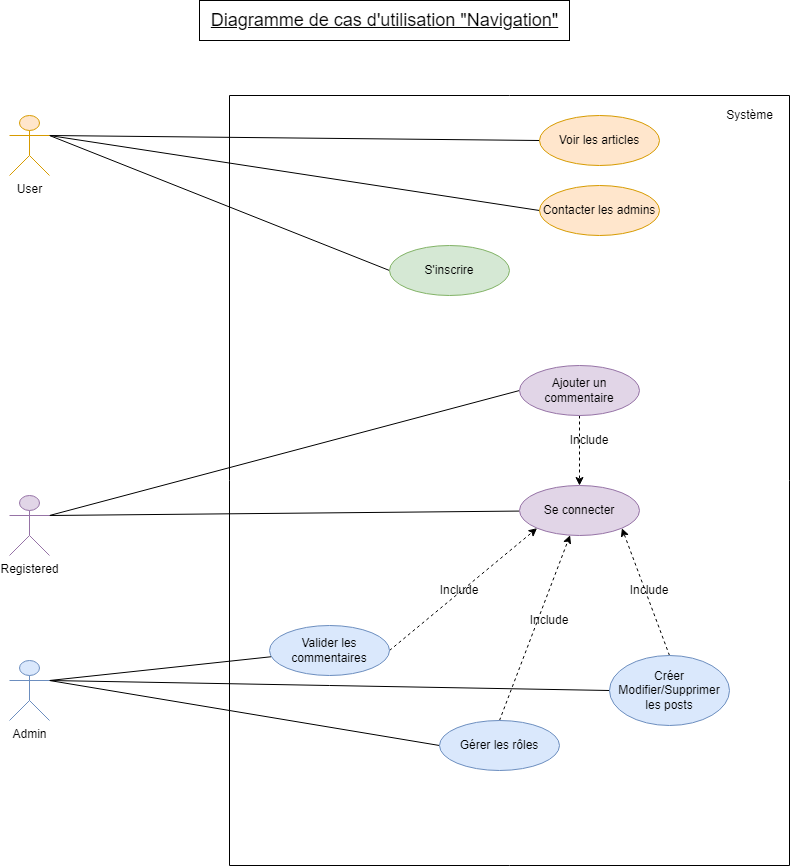

The diagram above was exported from draw.io. Its source (the exported page's mxGraphModel, read from the mxfile embedded in the PNG):
<mxGraphModel dx="1434" dy="758" grid="1" gridSize="10" guides="1" tooltips="1" connect="1" arrows="1" fold="1" page="1" pageScale="1" pageWidth="827" pageHeight="1169" math="0" shadow="0">
  <root>
    <mxCell id="0" />
    <mxCell id="1" parent="0" />
    <mxCell id="B5DaL-blxOD9re2lfPez-7" value="" style="verticalLabelPosition=bottom;verticalAlign=top;html=1;shape=mxgraph.basic.rect;fillColor2=none;strokeWidth=1;size=0;indent=5;" parent="1" vertex="1">
      <mxGeometry x="260" y="100" width="560" height="770" as="geometry" />
    </mxCell>
    <mxCell id="P4OXuWLxc-dT0VCMUOh4-12" value="Système" style="text;html=1;align=center;verticalAlign=middle;resizable=0;points=[];autosize=1;strokeColor=none;fillColor=none;" parent="1" vertex="1">
      <mxGeometry x="750" y="110" width="60" height="20" as="geometry" />
    </mxCell>
    <mxCell id="q-9clz3pXvM1r33RhCzk-1" value="Diagramme de cas d'utilisation &quot;Navigation&quot;" style="text;html=1;align=center;verticalAlign=middle;resizable=0;points=[];autosize=1;strokeColor=default;fillColor=none;fontSize=18;fontStyle=4" parent="1" vertex="1">
      <mxGeometry x="230" y="5" width="370" height="40" as="geometry" />
    </mxCell>
    <mxCell id="2PByNlA2YYrVztbCcSi6-32" style="rounded=0;orthogonalLoop=1;jettySize=auto;html=1;exitX=1;exitY=0.3333333333333333;exitDx=0;exitDy=0;exitPerimeter=0;entryX=0;entryY=0.5;entryDx=0;entryDy=0;endArrow=none;endFill=0;" parent="1" source="2PByNlA2YYrVztbCcSi6-2" target="2PByNlA2YYrVztbCcSi6-12" edge="1">
      <mxGeometry relative="1" as="geometry" />
    </mxCell>
    <mxCell id="2PByNlA2YYrVztbCcSi6-33" style="rounded=0;orthogonalLoop=1;jettySize=auto;html=1;exitX=1;exitY=0.3333333333333333;exitDx=0;exitDy=0;exitPerimeter=0;entryX=0;entryY=0.5;entryDx=0;entryDy=0;endArrow=none;endFill=0;" parent="1" source="2PByNlA2YYrVztbCcSi6-2" target="2PByNlA2YYrVztbCcSi6-13" edge="1">
      <mxGeometry relative="1" as="geometry" />
    </mxCell>
    <mxCell id="cXznMhWy9i4u-Q-I1Mii-1" style="rounded=0;orthogonalLoop=1;jettySize=auto;html=1;exitX=1;exitY=0.3333333333333333;exitDx=0;exitDy=0;exitPerimeter=0;entryX=0;entryY=0.5;entryDx=0;entryDy=0;endArrow=none;endFill=0;" edge="1" parent="1" source="2PByNlA2YYrVztbCcSi6-2" target="2PByNlA2YYrVztbCcSi6-14">
      <mxGeometry relative="1" as="geometry" />
    </mxCell>
    <mxCell id="2PByNlA2YYrVztbCcSi6-2" value="User" style="shape=umlActor;verticalLabelPosition=bottom;verticalAlign=top;html=1;fillColor=#ffe6cc;strokeColor=#d79b00;" parent="1" vertex="1">
      <mxGeometry x="40" y="120" width="40" height="60" as="geometry" />
    </mxCell>
    <mxCell id="2PByNlA2YYrVztbCcSi6-20" style="rounded=0;orthogonalLoop=1;jettySize=auto;html=1;exitX=1;exitY=0.3333333333333333;exitDx=0;exitDy=0;exitPerimeter=0;entryX=0;entryY=0.5;entryDx=0;entryDy=0;endArrow=none;endFill=0;" parent="1" source="2PByNlA2YYrVztbCcSi6-7" target="2PByNlA2YYrVztbCcSi6-15" edge="1">
      <mxGeometry relative="1" as="geometry" />
    </mxCell>
    <mxCell id="2PByNlA2YYrVztbCcSi6-21" style="rounded=0;orthogonalLoop=1;jettySize=auto;html=1;exitX=1;exitY=0.3333333333333333;exitDx=0;exitDy=0;exitPerimeter=0;endArrow=none;endFill=0;" parent="1" source="2PByNlA2YYrVztbCcSi6-7" target="2PByNlA2YYrVztbCcSi6-16" edge="1">
      <mxGeometry relative="1" as="geometry" />
    </mxCell>
    <mxCell id="2PByNlA2YYrVztbCcSi6-7" value="Registered" style="shape=umlActor;verticalLabelPosition=bottom;verticalAlign=top;html=1;fillColor=#e1d5e7;strokeColor=#9673a6;" parent="1" vertex="1">
      <mxGeometry x="40" y="500" width="40" height="60" as="geometry" />
    </mxCell>
    <mxCell id="2PByNlA2YYrVztbCcSi6-35" style="rounded=0;orthogonalLoop=1;jettySize=auto;html=1;exitX=1;exitY=0.3333333333333333;exitDx=0;exitDy=0;exitPerimeter=0;endArrow=none;endFill=0;" parent="1" source="2PByNlA2YYrVztbCcSi6-11" target="2PByNlA2YYrVztbCcSi6-18" edge="1">
      <mxGeometry relative="1" as="geometry" />
    </mxCell>
    <mxCell id="cXznMhWy9i4u-Q-I1Mii-2" style="rounded=0;orthogonalLoop=1;jettySize=auto;html=1;exitX=1;exitY=0.3333333333333333;exitDx=0;exitDy=0;exitPerimeter=0;entryX=0;entryY=0.5;entryDx=0;entryDy=0;endArrow=none;endFill=0;" edge="1" parent="1" source="2PByNlA2YYrVztbCcSi6-11" target="2PByNlA2YYrVztbCcSi6-17">
      <mxGeometry relative="1" as="geometry" />
    </mxCell>
    <mxCell id="cXznMhWy9i4u-Q-I1Mii-3" style="rounded=0;orthogonalLoop=1;jettySize=auto;html=1;exitX=1;exitY=0.3333333333333333;exitDx=0;exitDy=0;exitPerimeter=0;entryX=0;entryY=0.5;entryDx=0;entryDy=0;endArrow=none;endFill=0;" edge="1" parent="1" source="2PByNlA2YYrVztbCcSi6-11" target="2PByNlA2YYrVztbCcSi6-19">
      <mxGeometry relative="1" as="geometry" />
    </mxCell>
    <mxCell id="2PByNlA2YYrVztbCcSi6-11" value="Admin" style="shape=umlActor;verticalLabelPosition=bottom;verticalAlign=top;html=1;fillColor=#dae8fc;strokeColor=#6c8ebf;" parent="1" vertex="1">
      <mxGeometry x="40" y="665" width="40" height="60" as="geometry" />
    </mxCell>
    <mxCell id="2PByNlA2YYrVztbCcSi6-12" value="Voir les articles" style="ellipse;whiteSpace=wrap;html=1;fillColor=#ffe6cc;strokeColor=#d79b00;" parent="1" vertex="1">
      <mxGeometry x="570" y="120" width="120" height="50" as="geometry" />
    </mxCell>
    <mxCell id="2PByNlA2YYrVztbCcSi6-13" value="Contacter les admins" style="ellipse;whiteSpace=wrap;html=1;fillColor=#ffe6cc;strokeColor=#d79b00;" parent="1" vertex="1">
      <mxGeometry x="570" y="190" width="120" height="50" as="geometry" />
    </mxCell>
    <mxCell id="2PByNlA2YYrVztbCcSi6-14" value="S'inscrire" style="ellipse;whiteSpace=wrap;html=1;fillColor=#d5e8d4;strokeColor=#82b366;" parent="1" vertex="1">
      <mxGeometry x="420" y="250" width="120" height="50" as="geometry" />
    </mxCell>
    <mxCell id="2PByNlA2YYrVztbCcSi6-22" style="rounded=0;orthogonalLoop=1;jettySize=auto;html=1;exitX=0.5;exitY=1;exitDx=0;exitDy=0;entryX=0.5;entryY=0;entryDx=0;entryDy=0;dashed=1;" parent="1" source="2PByNlA2YYrVztbCcSi6-15" target="2PByNlA2YYrVztbCcSi6-16" edge="1">
      <mxGeometry relative="1" as="geometry" />
    </mxCell>
    <mxCell id="2PByNlA2YYrVztbCcSi6-15" value="Ajouter un commentaire" style="ellipse;whiteSpace=wrap;html=1;fillColor=#e1d5e7;strokeColor=#9673a6;" parent="1" vertex="1">
      <mxGeometry x="550" y="370" width="120" height="50" as="geometry" />
    </mxCell>
    <mxCell id="2PByNlA2YYrVztbCcSi6-16" value="Se connecter" style="ellipse;whiteSpace=wrap;html=1;fillColor=#e1d5e7;strokeColor=#9673a6;" parent="1" vertex="1">
      <mxGeometry x="550" y="490" width="120" height="50" as="geometry" />
    </mxCell>
    <mxCell id="2PByNlA2YYrVztbCcSi6-25" style="rounded=0;orthogonalLoop=1;jettySize=auto;html=1;exitX=0.5;exitY=0;exitDx=0;exitDy=0;dashed=1;endArrow=classic;endFill=1;" parent="1" source="2PByNlA2YYrVztbCcSi6-17" target="2PByNlA2YYrVztbCcSi6-16" edge="1">
      <mxGeometry relative="1" as="geometry" />
    </mxCell>
    <mxCell id="2PByNlA2YYrVztbCcSi6-17" value="Gérer les rôles" style="ellipse;whiteSpace=wrap;html=1;fillColor=#dae8fc;strokeColor=#6c8ebf;" parent="1" vertex="1">
      <mxGeometry x="470" y="725" width="120" height="50" as="geometry" />
    </mxCell>
    <mxCell id="2PByNlA2YYrVztbCcSi6-24" style="rounded=0;orthogonalLoop=1;jettySize=auto;html=1;exitX=1;exitY=0.5;exitDx=0;exitDy=0;entryX=0;entryY=1;entryDx=0;entryDy=0;endArrow=classic;endFill=1;dashed=1;" parent="1" source="2PByNlA2YYrVztbCcSi6-18" target="2PByNlA2YYrVztbCcSi6-16" edge="1">
      <mxGeometry relative="1" as="geometry" />
    </mxCell>
    <mxCell id="2PByNlA2YYrVztbCcSi6-18" value="Valider les commentaires" style="ellipse;whiteSpace=wrap;html=1;fillColor=#dae8fc;strokeColor=#6c8ebf;" parent="1" vertex="1">
      <mxGeometry x="300" y="630" width="120" height="50" as="geometry" />
    </mxCell>
    <mxCell id="2PByNlA2YYrVztbCcSi6-23" style="rounded=0;orthogonalLoop=1;jettySize=auto;html=1;exitX=0.5;exitY=0;exitDx=0;exitDy=0;entryX=1;entryY=1;entryDx=0;entryDy=0;dashed=1;" parent="1" source="2PByNlA2YYrVztbCcSi6-19" target="2PByNlA2YYrVztbCcSi6-16" edge="1">
      <mxGeometry relative="1" as="geometry" />
    </mxCell>
    <mxCell id="2PByNlA2YYrVztbCcSi6-19" value="Créer&lt;br&gt;Modifier/Supprimer les posts" style="ellipse;whiteSpace=wrap;html=1;fillColor=#dae8fc;strokeColor=#6c8ebf;" parent="1" vertex="1">
      <mxGeometry x="640" y="660" width="120" height="70" as="geometry" />
    </mxCell>
    <mxCell id="2PByNlA2YYrVztbCcSi6-26" value="Include" style="text;html=1;strokeColor=none;fillColor=none;align=center;verticalAlign=middle;whiteSpace=wrap;rounded=0;" parent="1" vertex="1">
      <mxGeometry x="460" y="580" width="60" height="30" as="geometry" />
    </mxCell>
    <mxCell id="2PByNlA2YYrVztbCcSi6-27" value="Include" style="text;html=1;strokeColor=none;fillColor=none;align=center;verticalAlign=middle;whiteSpace=wrap;rounded=0;" parent="1" vertex="1">
      <mxGeometry x="550" y="610" width="60" height="30" as="geometry" />
    </mxCell>
    <mxCell id="2PByNlA2YYrVztbCcSi6-30" value="Include" style="text;html=1;strokeColor=none;fillColor=none;align=center;verticalAlign=middle;whiteSpace=wrap;rounded=0;" parent="1" vertex="1">
      <mxGeometry x="650" y="580" width="60" height="30" as="geometry" />
    </mxCell>
    <mxCell id="2PByNlA2YYrVztbCcSi6-31" value="Include" style="text;html=1;strokeColor=none;fillColor=none;align=center;verticalAlign=middle;whiteSpace=wrap;rounded=0;" parent="1" vertex="1">
      <mxGeometry x="590" y="430" width="60" height="30" as="geometry" />
    </mxCell>
  </root>
</mxGraphModel>